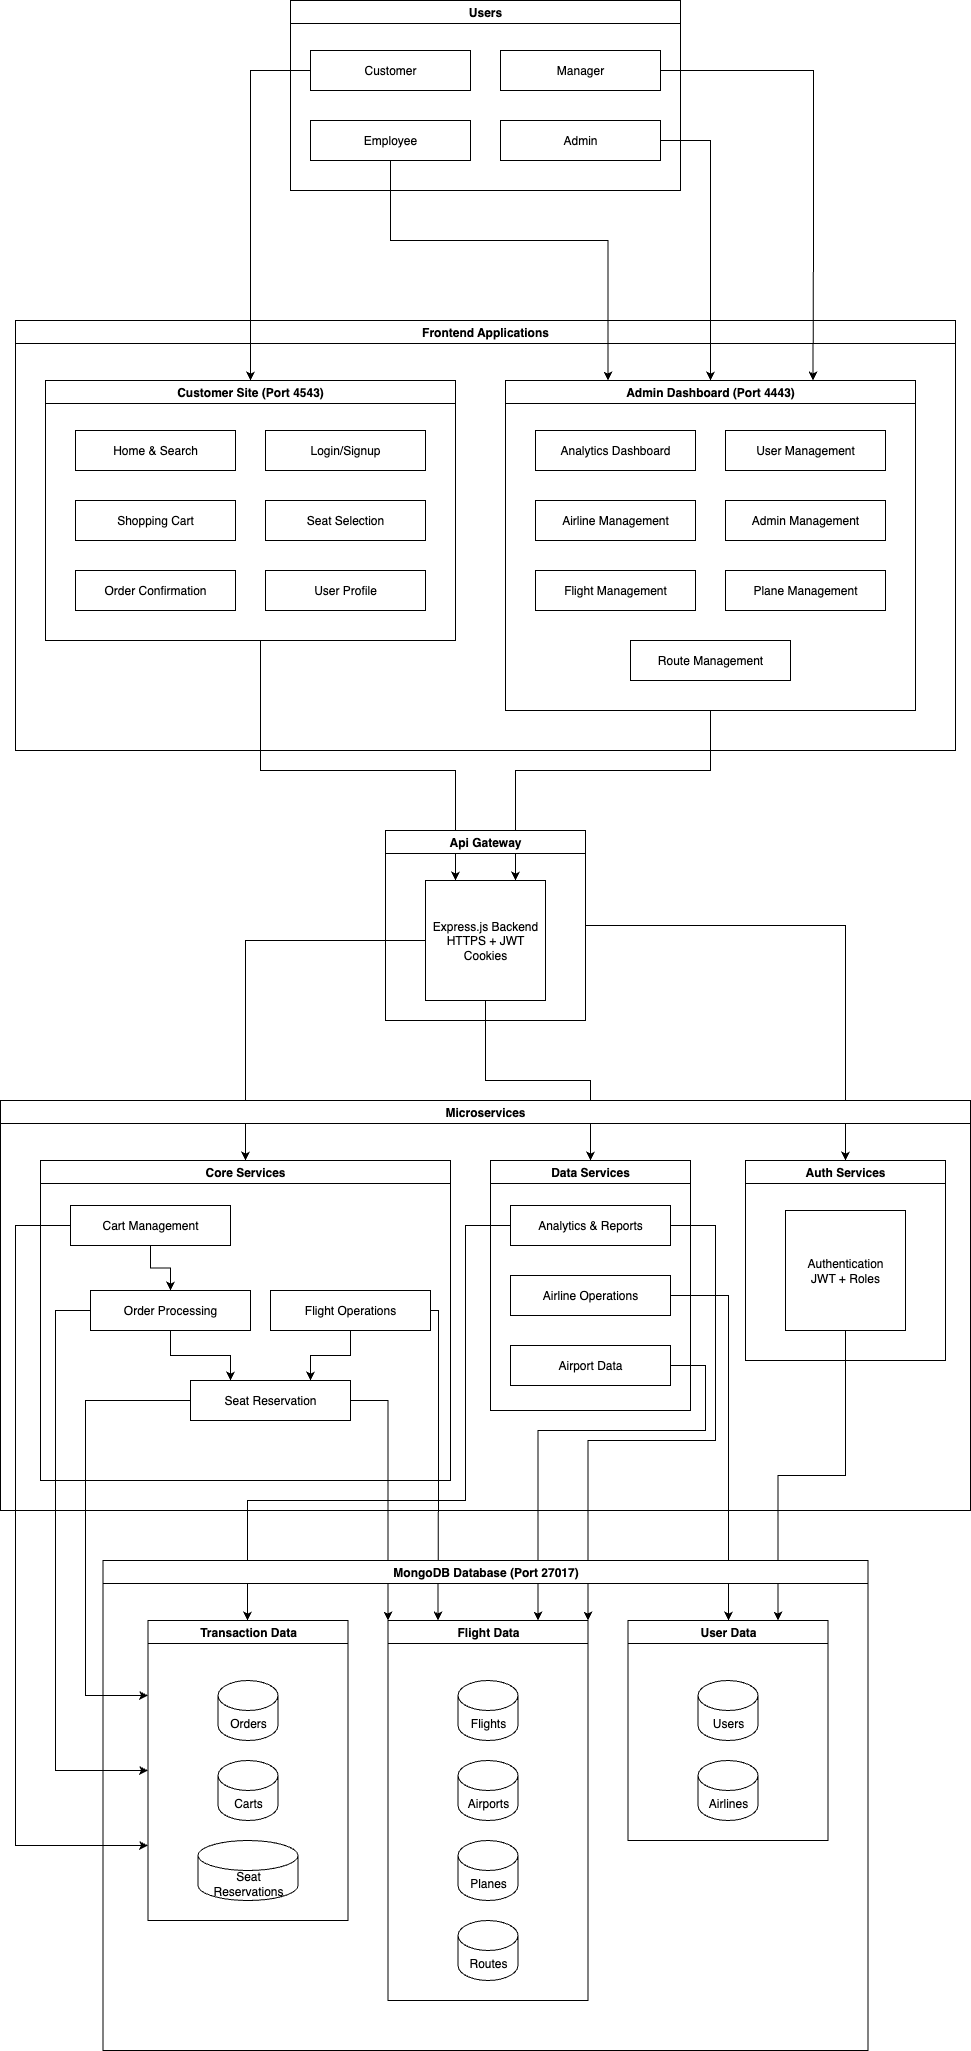

The diagram above was exported from draw.io. Its source (the exported page's mxGraphModel, read from the mxfile embedded in the PNG):
<mxGraphModel dx="2930" dy="1203" grid="1" gridSize="10" guides="1" tooltips="1" connect="1" arrows="1" fold="1" page="1" pageScale="1" pageWidth="850" pageHeight="1100" math="0" shadow="0">
  <root>
    <mxCell id="0" />
    <mxCell id="1" parent="0" />
    <mxCell id="C5efy0utix_yowcZ8x2d-139" style="edgeStyle=orthogonalEdgeStyle;rounded=0;orthogonalLoop=1;jettySize=auto;html=1;" edge="1" parent="1" source="C5efy0utix_yowcZ8x2d-62" target="C5efy0utix_yowcZ8x2d-113">
      <mxGeometry relative="1" as="geometry">
        <Array as="points">
          <mxPoint x="803" y="1415" />
        </Array>
      </mxGeometry>
    </mxCell>
    <mxCell id="C5efy0utix_yowcZ8x2d-140" style="edgeStyle=orthogonalEdgeStyle;rounded=0;orthogonalLoop=1;jettySize=auto;html=1;entryX=0.75;entryY=0;entryDx=0;entryDy=0;" edge="1" parent="1" source="C5efy0utix_yowcZ8x2d-65" target="C5efy0utix_yowcZ8x2d-113">
      <mxGeometry relative="1" as="geometry" />
    </mxCell>
    <mxCell id="C5efy0utix_yowcZ8x2d-69" style="edgeStyle=orthogonalEdgeStyle;rounded=0;orthogonalLoop=1;jettySize=auto;html=1;entryX=0.5;entryY=0;entryDx=0;entryDy=0;" edge="1" parent="1" source="C5efy0utix_yowcZ8x2d-26" target="C5efy0utix_yowcZ8x2d-64">
      <mxGeometry relative="1" as="geometry" />
    </mxCell>
    <mxCell id="C5efy0utix_yowcZ8x2d-66" style="edgeStyle=orthogonalEdgeStyle;rounded=0;orthogonalLoop=1;jettySize=auto;html=1;entryX=0.5;entryY=0;entryDx=0;entryDy=0;" edge="1" parent="1" source="C5efy0utix_yowcZ8x2d-27" target="C5efy0utix_yowcZ8x2d-52">
      <mxGeometry relative="1" as="geometry">
        <mxPoint x="320" y="1210" as="targetPoint" />
        <Array as="points">
          <mxPoint x="320" y="1060" />
        </Array>
      </mxGeometry>
    </mxCell>
    <mxCell id="C5efy0utix_yowcZ8x2d-68" style="edgeStyle=orthogonalEdgeStyle;rounded=0;orthogonalLoop=1;jettySize=auto;html=1;entryX=0.5;entryY=0;entryDx=0;entryDy=0;" edge="1" parent="1" source="C5efy0utix_yowcZ8x2d-27" target="C5efy0utix_yowcZ8x2d-60">
      <mxGeometry relative="1" as="geometry" />
    </mxCell>
    <mxCell id="C5efy0utix_yowcZ8x2d-125" style="edgeStyle=orthogonalEdgeStyle;rounded=0;orthogonalLoop=1;jettySize=auto;html=1;entryX=0;entryY=0.75;entryDx=0;entryDy=0;" edge="1" parent="1" source="C5efy0utix_yowcZ8x2d-53" target="C5efy0utix_yowcZ8x2d-101">
      <mxGeometry relative="1" as="geometry">
        <Array as="points">
          <mxPoint x="90" y="1345" />
          <mxPoint x="90" y="1965" />
        </Array>
      </mxGeometry>
    </mxCell>
    <mxCell id="C5efy0utix_yowcZ8x2d-127" style="edgeStyle=orthogonalEdgeStyle;rounded=0;orthogonalLoop=1;jettySize=auto;html=1;entryX=0;entryY=0.5;entryDx=0;entryDy=0;" edge="1" parent="1" source="C5efy0utix_yowcZ8x2d-57" target="C5efy0utix_yowcZ8x2d-101">
      <mxGeometry relative="1" as="geometry">
        <Array as="points">
          <mxPoint x="130" y="1430" />
          <mxPoint x="130" y="1890" />
        </Array>
      </mxGeometry>
    </mxCell>
    <mxCell id="C5efy0utix_yowcZ8x2d-128" style="edgeStyle=orthogonalEdgeStyle;rounded=0;orthogonalLoop=1;jettySize=auto;html=1;entryX=0;entryY=0.25;entryDx=0;entryDy=0;" edge="1" parent="1" source="C5efy0utix_yowcZ8x2d-59" target="C5efy0utix_yowcZ8x2d-101">
      <mxGeometry relative="1" as="geometry">
        <Array as="points">
          <mxPoint x="160" y="1520" />
          <mxPoint x="160" y="1815" />
        </Array>
      </mxGeometry>
    </mxCell>
    <mxCell id="C5efy0utix_yowcZ8x2d-129" style="edgeStyle=orthogonalEdgeStyle;rounded=0;orthogonalLoop=1;jettySize=auto;html=1;" edge="1" parent="1" source="C5efy0utix_yowcZ8x2d-61" target="C5efy0utix_yowcZ8x2d-101">
      <mxGeometry relative="1" as="geometry">
        <Array as="points">
          <mxPoint x="540" y="1345" />
          <mxPoint x="540" y="1620" />
          <mxPoint x="322" y="1620" />
        </Array>
      </mxGeometry>
    </mxCell>
    <mxCell id="C5efy0utix_yowcZ8x2d-132" style="edgeStyle=orthogonalEdgeStyle;rounded=0;orthogonalLoop=1;jettySize=auto;html=1;entryX=0;entryY=0;entryDx=0;entryDy=0;" edge="1" parent="1" source="C5efy0utix_yowcZ8x2d-59" target="C5efy0utix_yowcZ8x2d-97">
      <mxGeometry relative="1" as="geometry" />
    </mxCell>
    <mxCell id="C5efy0utix_yowcZ8x2d-133" style="edgeStyle=orthogonalEdgeStyle;rounded=0;orthogonalLoop=1;jettySize=auto;html=1;entryX=0.25;entryY=0;entryDx=0;entryDy=0;" edge="1" parent="1" source="C5efy0utix_yowcZ8x2d-58" target="C5efy0utix_yowcZ8x2d-97">
      <mxGeometry relative="1" as="geometry">
        <Array as="points">
          <mxPoint x="513" y="1430" />
          <mxPoint x="513" y="1595" />
        </Array>
      </mxGeometry>
    </mxCell>
    <mxCell id="C5efy0utix_yowcZ8x2d-137" style="edgeStyle=orthogonalEdgeStyle;rounded=0;orthogonalLoop=1;jettySize=auto;html=1;entryX=0.75;entryY=0;entryDx=0;entryDy=0;" edge="1" parent="1" source="C5efy0utix_yowcZ8x2d-63" target="C5efy0utix_yowcZ8x2d-97">
      <mxGeometry relative="1" as="geometry">
        <Array as="points">
          <mxPoint x="780" y="1485" />
          <mxPoint x="780" y="1550" />
          <mxPoint x="613" y="1550" />
        </Array>
      </mxGeometry>
    </mxCell>
    <mxCell id="C5efy0utix_yowcZ8x2d-138" style="edgeStyle=orthogonalEdgeStyle;rounded=0;orthogonalLoop=1;jettySize=auto;html=1;entryX=1;entryY=0;entryDx=0;entryDy=0;" edge="1" parent="1" source="C5efy0utix_yowcZ8x2d-61" target="C5efy0utix_yowcZ8x2d-97">
      <mxGeometry relative="1" as="geometry">
        <Array as="points">
          <mxPoint x="790" y="1345" />
          <mxPoint x="790" y="1560" />
          <mxPoint x="663" y="1560" />
        </Array>
      </mxGeometry>
    </mxCell>
    <mxCell id="53MZ6iMSNvdCN424QoyQ-5" value="Users" style="swimlane;whiteSpace=wrap;html=1;" parent="1" vertex="1">
      <mxGeometry x="365" y="120" width="390" height="190" as="geometry" />
    </mxCell>
    <mxCell id="53MZ6iMSNvdCN424QoyQ-6" value="Customer" style="rounded=0;whiteSpace=wrap;html=1;" parent="53MZ6iMSNvdCN424QoyQ-5" vertex="1">
      <mxGeometry x="20" y="50" width="160" height="40" as="geometry" />
    </mxCell>
    <mxCell id="53MZ6iMSNvdCN424QoyQ-7" value="Employee" style="rounded=0;whiteSpace=wrap;html=1;" parent="53MZ6iMSNvdCN424QoyQ-5" vertex="1">
      <mxGeometry x="20" y="120" width="160" height="40" as="geometry" />
    </mxCell>
    <mxCell id="53MZ6iMSNvdCN424QoyQ-9" value="Manager" style="rounded=0;whiteSpace=wrap;html=1;" parent="53MZ6iMSNvdCN424QoyQ-5" vertex="1">
      <mxGeometry x="210" y="50" width="160" height="40" as="geometry" />
    </mxCell>
    <mxCell id="53MZ6iMSNvdCN424QoyQ-8" value="Admin" style="rounded=0;whiteSpace=wrap;html=1;" parent="53MZ6iMSNvdCN424QoyQ-5" vertex="1">
      <mxGeometry x="210" y="120" width="160" height="40" as="geometry" />
    </mxCell>
    <mxCell id="53MZ6iMSNvdCN424QoyQ-16" value="Frontend Applications" style="swimlane;whiteSpace=wrap;html=1;" parent="1" vertex="1">
      <mxGeometry x="90" y="440" width="940" height="430" as="geometry" />
    </mxCell>
    <mxCell id="C5efy0utix_yowcZ8x2d-1" value="Customer Site (Port 4543)" style="swimlane;whiteSpace=wrap;html=1;" vertex="1" parent="53MZ6iMSNvdCN424QoyQ-16">
      <mxGeometry x="30" y="60" width="410" height="260" as="geometry" />
    </mxCell>
    <mxCell id="C5efy0utix_yowcZ8x2d-2" value="Home &amp;amp; Search" style="rounded=0;whiteSpace=wrap;html=1;" vertex="1" parent="C5efy0utix_yowcZ8x2d-1">
      <mxGeometry x="30" y="50" width="160" height="40" as="geometry" />
    </mxCell>
    <mxCell id="C5efy0utix_yowcZ8x2d-3" value="Shopping Cart" style="rounded=0;whiteSpace=wrap;html=1;" vertex="1" parent="C5efy0utix_yowcZ8x2d-1">
      <mxGeometry x="30" y="120" width="160" height="40" as="geometry" />
    </mxCell>
    <mxCell id="C5efy0utix_yowcZ8x2d-4" value="Login/Signup" style="rounded=0;whiteSpace=wrap;html=1;" vertex="1" parent="C5efy0utix_yowcZ8x2d-1">
      <mxGeometry x="220" y="50" width="160" height="40" as="geometry" />
    </mxCell>
    <mxCell id="C5efy0utix_yowcZ8x2d-5" value="Seat Selection" style="rounded=0;whiteSpace=wrap;html=1;" vertex="1" parent="C5efy0utix_yowcZ8x2d-1">
      <mxGeometry x="220" y="120" width="160" height="40" as="geometry" />
    </mxCell>
    <mxCell id="C5efy0utix_yowcZ8x2d-6" value="Order Confirmation" style="rounded=0;whiteSpace=wrap;html=1;" vertex="1" parent="C5efy0utix_yowcZ8x2d-1">
      <mxGeometry x="30" y="190" width="160" height="40" as="geometry" />
    </mxCell>
    <mxCell id="C5efy0utix_yowcZ8x2d-7" value="User Profile" style="rounded=0;whiteSpace=wrap;html=1;" vertex="1" parent="C5efy0utix_yowcZ8x2d-1">
      <mxGeometry x="220" y="190" width="160" height="40" as="geometry" />
    </mxCell>
    <mxCell id="C5efy0utix_yowcZ8x2d-8" value="Admin Dashboard (Port 4443)" style="swimlane;whiteSpace=wrap;html=1;" vertex="1" parent="53MZ6iMSNvdCN424QoyQ-16">
      <mxGeometry x="490" y="60" width="410" height="330" as="geometry" />
    </mxCell>
    <mxCell id="C5efy0utix_yowcZ8x2d-9" value="Analytics Dashboard" style="rounded=0;whiteSpace=wrap;html=1;" vertex="1" parent="C5efy0utix_yowcZ8x2d-8">
      <mxGeometry x="30" y="50" width="160" height="40" as="geometry" />
    </mxCell>
    <mxCell id="C5efy0utix_yowcZ8x2d-10" value="Airline Management" style="rounded=0;whiteSpace=wrap;html=1;" vertex="1" parent="C5efy0utix_yowcZ8x2d-8">
      <mxGeometry x="30" y="120" width="160" height="40" as="geometry" />
    </mxCell>
    <mxCell id="C5efy0utix_yowcZ8x2d-11" value="User Management" style="rounded=0;whiteSpace=wrap;html=1;" vertex="1" parent="C5efy0utix_yowcZ8x2d-8">
      <mxGeometry x="220" y="50" width="160" height="40" as="geometry" />
    </mxCell>
    <mxCell id="C5efy0utix_yowcZ8x2d-12" value="Admin Management" style="rounded=0;whiteSpace=wrap;html=1;" vertex="1" parent="C5efy0utix_yowcZ8x2d-8">
      <mxGeometry x="220" y="120" width="160" height="40" as="geometry" />
    </mxCell>
    <mxCell id="C5efy0utix_yowcZ8x2d-13" value="Flight Management" style="rounded=0;whiteSpace=wrap;html=1;" vertex="1" parent="C5efy0utix_yowcZ8x2d-8">
      <mxGeometry x="30" y="190" width="160" height="40" as="geometry" />
    </mxCell>
    <mxCell id="C5efy0utix_yowcZ8x2d-14" value="Plane Management" style="rounded=0;whiteSpace=wrap;html=1;" vertex="1" parent="C5efy0utix_yowcZ8x2d-8">
      <mxGeometry x="220" y="190" width="160" height="40" as="geometry" />
    </mxCell>
    <mxCell id="C5efy0utix_yowcZ8x2d-16" value="Route Management" style="rounded=0;whiteSpace=wrap;html=1;" vertex="1" parent="C5efy0utix_yowcZ8x2d-8">
      <mxGeometry x="125" y="260" width="160" height="40" as="geometry" />
    </mxCell>
    <mxCell id="C5efy0utix_yowcZ8x2d-28" style="edgeStyle=orthogonalEdgeStyle;rounded=0;orthogonalLoop=1;jettySize=auto;html=1;entryX=0.25;entryY=0;entryDx=0;entryDy=0;" edge="1" parent="1" source="C5efy0utix_yowcZ8x2d-1" target="C5efy0utix_yowcZ8x2d-27">
      <mxGeometry relative="1" as="geometry">
        <Array as="points">
          <mxPoint x="335" y="890" />
          <mxPoint x="530" y="890" />
        </Array>
      </mxGeometry>
    </mxCell>
    <mxCell id="C5efy0utix_yowcZ8x2d-29" style="edgeStyle=orthogonalEdgeStyle;rounded=0;orthogonalLoop=1;jettySize=auto;html=1;entryX=0.75;entryY=0;entryDx=0;entryDy=0;exitX=0.5;exitY=1;exitDx=0;exitDy=0;" edge="1" parent="1" source="C5efy0utix_yowcZ8x2d-8" target="C5efy0utix_yowcZ8x2d-27">
      <mxGeometry relative="1" as="geometry">
        <Array as="points">
          <mxPoint x="785" y="890" />
          <mxPoint x="590" y="890" />
        </Array>
      </mxGeometry>
    </mxCell>
    <mxCell id="C5efy0utix_yowcZ8x2d-26" value="Api Gateway" style="swimlane;whiteSpace=wrap;html=1;" vertex="1" parent="1">
      <mxGeometry x="460" y="950" width="200" height="190" as="geometry" />
    </mxCell>
    <mxCell id="C5efy0utix_yowcZ8x2d-27" value="Express.js Backend&lt;div&gt;HTTPS + JWT Cookies&lt;/div&gt;" style="rounded=0;whiteSpace=wrap;html=1;" vertex="1" parent="C5efy0utix_yowcZ8x2d-26">
      <mxGeometry x="40" y="50" width="120" height="120" as="geometry" />
    </mxCell>
    <mxCell id="C5efy0utix_yowcZ8x2d-46" value="Microservices" style="swimlane;whiteSpace=wrap;html=1;" vertex="1" parent="1">
      <mxGeometry x="75" y="1220" width="970" height="410" as="geometry" />
    </mxCell>
    <mxCell id="C5efy0utix_yowcZ8x2d-52" value="Core Services" style="swimlane;whiteSpace=wrap;html=1;" vertex="1" parent="C5efy0utix_yowcZ8x2d-46">
      <mxGeometry x="40" y="60" width="410" height="320" as="geometry" />
    </mxCell>
    <mxCell id="C5efy0utix_yowcZ8x2d-70" style="edgeStyle=orthogonalEdgeStyle;rounded=0;orthogonalLoop=1;jettySize=auto;html=1;entryX=0.5;entryY=0;entryDx=0;entryDy=0;" edge="1" parent="C5efy0utix_yowcZ8x2d-52" source="C5efy0utix_yowcZ8x2d-53" target="C5efy0utix_yowcZ8x2d-57">
      <mxGeometry relative="1" as="geometry" />
    </mxCell>
    <mxCell id="C5efy0utix_yowcZ8x2d-53" value="Cart Management" style="rounded=0;whiteSpace=wrap;html=1;" vertex="1" parent="C5efy0utix_yowcZ8x2d-52">
      <mxGeometry x="30" y="45" width="160" height="40" as="geometry" />
    </mxCell>
    <mxCell id="C5efy0utix_yowcZ8x2d-71" style="edgeStyle=orthogonalEdgeStyle;rounded=0;orthogonalLoop=1;jettySize=auto;html=1;entryX=0.25;entryY=0;entryDx=0;entryDy=0;" edge="1" parent="C5efy0utix_yowcZ8x2d-52" source="C5efy0utix_yowcZ8x2d-57" target="C5efy0utix_yowcZ8x2d-59">
      <mxGeometry relative="1" as="geometry" />
    </mxCell>
    <mxCell id="C5efy0utix_yowcZ8x2d-57" value="Order Processing" style="rounded=0;whiteSpace=wrap;html=1;" vertex="1" parent="C5efy0utix_yowcZ8x2d-52">
      <mxGeometry x="50" y="130" width="160" height="40" as="geometry" />
    </mxCell>
    <mxCell id="C5efy0utix_yowcZ8x2d-72" style="edgeStyle=orthogonalEdgeStyle;rounded=0;orthogonalLoop=1;jettySize=auto;html=1;entryX=0.75;entryY=0;entryDx=0;entryDy=0;" edge="1" parent="C5efy0utix_yowcZ8x2d-52" source="C5efy0utix_yowcZ8x2d-58" target="C5efy0utix_yowcZ8x2d-59">
      <mxGeometry relative="1" as="geometry" />
    </mxCell>
    <mxCell id="C5efy0utix_yowcZ8x2d-58" value="Flight Operations" style="rounded=0;whiteSpace=wrap;html=1;" vertex="1" parent="C5efy0utix_yowcZ8x2d-52">
      <mxGeometry x="230" y="130" width="160" height="40" as="geometry" />
    </mxCell>
    <mxCell id="C5efy0utix_yowcZ8x2d-59" value="Seat Reservation" style="rounded=0;whiteSpace=wrap;html=1;" vertex="1" parent="C5efy0utix_yowcZ8x2d-52">
      <mxGeometry x="150" y="220" width="160" height="40" as="geometry" />
    </mxCell>
    <mxCell id="C5efy0utix_yowcZ8x2d-60" value="Data Services" style="swimlane;whiteSpace=wrap;html=1;" vertex="1" parent="C5efy0utix_yowcZ8x2d-46">
      <mxGeometry x="490" y="60" width="200" height="250" as="geometry" />
    </mxCell>
    <mxCell id="C5efy0utix_yowcZ8x2d-61" value="Analytics &amp;amp; Reports" style="rounded=0;whiteSpace=wrap;html=1;" vertex="1" parent="C5efy0utix_yowcZ8x2d-60">
      <mxGeometry x="20" y="45" width="160" height="40" as="geometry" />
    </mxCell>
    <mxCell id="C5efy0utix_yowcZ8x2d-62" value="Airline Operations" style="rounded=0;whiteSpace=wrap;html=1;" vertex="1" parent="C5efy0utix_yowcZ8x2d-60">
      <mxGeometry x="20" y="115" width="160" height="40" as="geometry" />
    </mxCell>
    <mxCell id="C5efy0utix_yowcZ8x2d-63" value="Airport Data" style="rounded=0;whiteSpace=wrap;html=1;" vertex="1" parent="C5efy0utix_yowcZ8x2d-60">
      <mxGeometry x="20" y="185" width="160" height="40" as="geometry" />
    </mxCell>
    <mxCell id="C5efy0utix_yowcZ8x2d-64" value="Auth Services" style="swimlane;whiteSpace=wrap;html=1;" vertex="1" parent="C5efy0utix_yowcZ8x2d-46">
      <mxGeometry x="745" y="60" width="200" height="200" as="geometry" />
    </mxCell>
    <mxCell id="C5efy0utix_yowcZ8x2d-65" value="Authentication&lt;div&gt;JWT + Roles&lt;/div&gt;" style="rounded=0;whiteSpace=wrap;html=1;" vertex="1" parent="C5efy0utix_yowcZ8x2d-64">
      <mxGeometry x="40" y="50" width="120" height="120" as="geometry" />
    </mxCell>
    <mxCell id="C5efy0utix_yowcZ8x2d-88" value="MongoDB Database (Port 27017)" style="swimlane;whiteSpace=wrap;html=1;" vertex="1" parent="1">
      <mxGeometry x="177.5" y="1680" width="765" height="490" as="geometry" />
    </mxCell>
    <mxCell id="C5efy0utix_yowcZ8x2d-97" value="Flight Data" style="swimlane;whiteSpace=wrap;html=1;" vertex="1" parent="C5efy0utix_yowcZ8x2d-88">
      <mxGeometry x="285" y="60" width="200" height="380" as="geometry" />
    </mxCell>
    <mxCell id="C5efy0utix_yowcZ8x2d-109" value="Flights" style="shape=cylinder3;whiteSpace=wrap;html=1;boundedLbl=1;backgroundOutline=1;size=15;" vertex="1" parent="C5efy0utix_yowcZ8x2d-97">
      <mxGeometry x="70" y="60" width="60" height="60" as="geometry" />
    </mxCell>
    <mxCell id="C5efy0utix_yowcZ8x2d-110" value="Airports" style="shape=cylinder3;whiteSpace=wrap;html=1;boundedLbl=1;backgroundOutline=1;size=15;" vertex="1" parent="C5efy0utix_yowcZ8x2d-97">
      <mxGeometry x="70" y="140" width="60" height="60" as="geometry" />
    </mxCell>
    <mxCell id="C5efy0utix_yowcZ8x2d-111" value="Planes" style="shape=cylinder3;whiteSpace=wrap;html=1;boundedLbl=1;backgroundOutline=1;size=15;" vertex="1" parent="C5efy0utix_yowcZ8x2d-97">
      <mxGeometry x="70" y="220" width="60" height="60" as="geometry" />
    </mxCell>
    <mxCell id="C5efy0utix_yowcZ8x2d-112" value="Routes" style="shape=cylinder3;whiteSpace=wrap;html=1;boundedLbl=1;backgroundOutline=1;size=15;" vertex="1" parent="C5efy0utix_yowcZ8x2d-97">
      <mxGeometry x="70" y="300" width="60" height="60" as="geometry" />
    </mxCell>
    <mxCell id="C5efy0utix_yowcZ8x2d-101" value="Transaction Data" style="swimlane;whiteSpace=wrap;html=1;" vertex="1" parent="C5efy0utix_yowcZ8x2d-88">
      <mxGeometry x="45" y="60" width="200" height="300" as="geometry" />
    </mxCell>
    <mxCell id="C5efy0utix_yowcZ8x2d-106" value="Orders" style="shape=cylinder3;whiteSpace=wrap;html=1;boundedLbl=1;backgroundOutline=1;size=15;" vertex="1" parent="C5efy0utix_yowcZ8x2d-101">
      <mxGeometry x="70" y="60" width="60" height="60" as="geometry" />
    </mxCell>
    <mxCell id="C5efy0utix_yowcZ8x2d-107" value="Carts" style="shape=cylinder3;whiteSpace=wrap;html=1;boundedLbl=1;backgroundOutline=1;size=15;" vertex="1" parent="C5efy0utix_yowcZ8x2d-101">
      <mxGeometry x="70" y="140" width="60" height="60" as="geometry" />
    </mxCell>
    <mxCell id="C5efy0utix_yowcZ8x2d-108" value="Seat Reservations" style="shape=cylinder3;whiteSpace=wrap;html=1;boundedLbl=1;backgroundOutline=1;size=15;" vertex="1" parent="C5efy0utix_yowcZ8x2d-101">
      <mxGeometry x="50" y="220" width="100" height="60" as="geometry" />
    </mxCell>
    <mxCell id="C5efy0utix_yowcZ8x2d-113" value="User Data" style="swimlane;whiteSpace=wrap;html=1;" vertex="1" parent="C5efy0utix_yowcZ8x2d-88">
      <mxGeometry x="525" y="60" width="200" height="220" as="geometry" />
    </mxCell>
    <mxCell id="C5efy0utix_yowcZ8x2d-114" value="Users" style="shape=cylinder3;whiteSpace=wrap;html=1;boundedLbl=1;backgroundOutline=1;size=15;" vertex="1" parent="C5efy0utix_yowcZ8x2d-113">
      <mxGeometry x="70" y="60" width="60" height="60" as="geometry" />
    </mxCell>
    <mxCell id="C5efy0utix_yowcZ8x2d-115" value="Airlines" style="shape=cylinder3;whiteSpace=wrap;html=1;boundedLbl=1;backgroundOutline=1;size=15;" vertex="1" parent="C5efy0utix_yowcZ8x2d-113">
      <mxGeometry x="70" y="140" width="60" height="60" as="geometry" />
    </mxCell>
    <mxCell id="C5efy0utix_yowcZ8x2d-119" style="edgeStyle=orthogonalEdgeStyle;rounded=0;orthogonalLoop=1;jettySize=auto;html=1;entryX=0.5;entryY=0;entryDx=0;entryDy=0;" edge="1" parent="1" source="53MZ6iMSNvdCN424QoyQ-6" target="C5efy0utix_yowcZ8x2d-1">
      <mxGeometry relative="1" as="geometry">
        <Array as="points">
          <mxPoint x="325" y="190" />
        </Array>
      </mxGeometry>
    </mxCell>
    <mxCell id="C5efy0utix_yowcZ8x2d-120" style="edgeStyle=orthogonalEdgeStyle;rounded=0;orthogonalLoop=1;jettySize=auto;html=1;entryX=0.25;entryY=0;entryDx=0;entryDy=0;" edge="1" parent="1" source="53MZ6iMSNvdCN424QoyQ-7" target="C5efy0utix_yowcZ8x2d-8">
      <mxGeometry relative="1" as="geometry">
        <Array as="points">
          <mxPoint x="465" y="360" />
          <mxPoint x="682" y="360" />
        </Array>
      </mxGeometry>
    </mxCell>
    <mxCell id="C5efy0utix_yowcZ8x2d-121" style="edgeStyle=orthogonalEdgeStyle;rounded=0;orthogonalLoop=1;jettySize=auto;html=1;entryX=0.5;entryY=0;entryDx=0;entryDy=0;" edge="1" parent="1" source="53MZ6iMSNvdCN424QoyQ-8" target="C5efy0utix_yowcZ8x2d-8">
      <mxGeometry relative="1" as="geometry">
        <Array as="points">
          <mxPoint x="785" y="260" />
        </Array>
      </mxGeometry>
    </mxCell>
    <mxCell id="C5efy0utix_yowcZ8x2d-122" style="edgeStyle=orthogonalEdgeStyle;rounded=0;orthogonalLoop=1;jettySize=auto;html=1;entryX=0.75;entryY=0;entryDx=0;entryDy=0;" edge="1" parent="1" source="53MZ6iMSNvdCN424QoyQ-9" target="C5efy0utix_yowcZ8x2d-8">
      <mxGeometry relative="1" as="geometry">
        <Array as="points">
          <mxPoint x="888" y="190" />
          <mxPoint x="888" y="355" />
        </Array>
      </mxGeometry>
    </mxCell>
  </root>
</mxGraphModel>